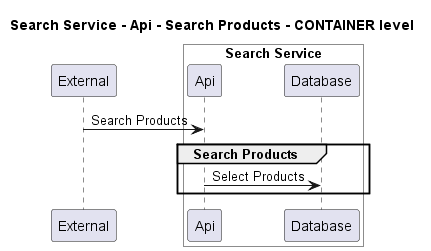

The diagram above was rendered by PlantUML. Its source (embedded in the PNG):
@startuml
!pragma layout smetana

title Search Service - Api - Search Products - CONTAINER level

participant "External" as C4InterFlow.SoftwareSystems.ExternalSystem

box "Search Service" #White
    participant "Api" as ECommercePlatform.SoftwareSystems.SearchService.Containers.Api
    participant "Database" as ECommercePlatform.SoftwareSystems.SearchService.Containers.Database
end box


C4InterFlow.SoftwareSystems.ExternalSystem -> ECommercePlatform.SoftwareSystems.SearchService.Containers.Api : Search Products
group Search Products
ECommercePlatform.SoftwareSystems.SearchService.Containers.Api -> ECommercePlatform.SoftwareSystems.SearchService.Containers.Database : Select Products
end


@enduml